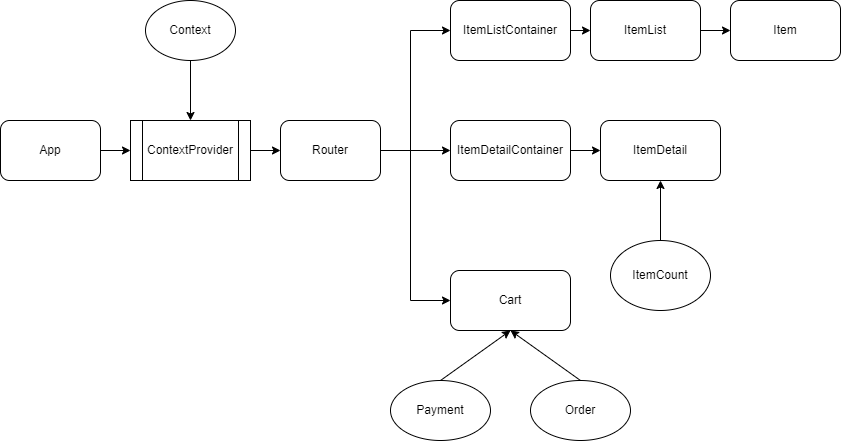

The diagram above was exported from draw.io. Its source (the exported page's mxGraphModel, read from the mxfile embedded in the PNG):
<mxGraphModel dx="1422" dy="794" grid="1" gridSize="10" guides="1" tooltips="1" connect="1" arrows="1" fold="1" page="1" pageScale="1" pageWidth="826" pageHeight="1169" background="none" math="0" shadow="0">
  <root>
    <mxCell id="0" />
    <mxCell id="1" parent="0" />
    <mxCell id="2" value="App" style="rounded=1;whiteSpace=wrap;html=1;" vertex="1" parent="1">
      <mxGeometry x="110" y="240" width="100" height="60" as="geometry" />
    </mxCell>
    <mxCell id="3" value="ContextProvider" style="shape=process;whiteSpace=wrap;html=1;backgroundOutline=1;" vertex="1" parent="1">
      <mxGeometry x="240" y="240" width="120" height="60" as="geometry" />
    </mxCell>
    <mxCell id="4" value="Router" style="rounded=1;whiteSpace=wrap;html=1;" vertex="1" parent="1">
      <mxGeometry x="390" y="240" width="100" height="60" as="geometry" />
    </mxCell>
    <mxCell id="5" value="ItemListContainer" style="rounded=1;whiteSpace=wrap;html=1;" vertex="1" parent="1">
      <mxGeometry x="560" y="120" width="120" height="60" as="geometry" />
    </mxCell>
    <mxCell id="6" value="ItemList" style="rounded=1;whiteSpace=wrap;html=1;" vertex="1" parent="1">
      <mxGeometry x="700" y="120" width="110" height="60" as="geometry" />
    </mxCell>
    <mxCell id="7" value="Item" style="rounded=1;whiteSpace=wrap;html=1;" vertex="1" parent="1">
      <mxGeometry x="840" y="120" width="110" height="60" as="geometry" />
    </mxCell>
    <mxCell id="8" value="ItemDetailContainer" style="rounded=1;whiteSpace=wrap;html=1;" vertex="1" parent="1">
      <mxGeometry x="560" y="240" width="120" height="60" as="geometry" />
    </mxCell>
    <mxCell id="9" value="ItemDetail" style="rounded=1;whiteSpace=wrap;html=1;" vertex="1" parent="1">
      <mxGeometry x="710" y="240" width="120" height="60" as="geometry" />
    </mxCell>
    <mxCell id="10" value="Cart" style="rounded=1;whiteSpace=wrap;html=1;" vertex="1" parent="1">
      <mxGeometry x="560" y="390" width="120" height="60" as="geometry" />
    </mxCell>
    <mxCell id="11" value="ItemCount" style="ellipse;whiteSpace=wrap;html=1;" vertex="1" parent="1">
      <mxGeometry x="720" y="360" width="100" height="70" as="geometry" />
    </mxCell>
    <mxCell id="12" value="Order" style="ellipse;whiteSpace=wrap;html=1;" vertex="1" parent="1">
      <mxGeometry x="640" y="500" width="100" height="60" as="geometry" />
    </mxCell>
    <mxCell id="13" value="Payment" style="ellipse;whiteSpace=wrap;html=1;" vertex="1" parent="1">
      <mxGeometry x="500" y="500" width="100" height="60" as="geometry" />
    </mxCell>
    <mxCell id="14" value="Context" style="ellipse;whiteSpace=wrap;html=1;" vertex="1" parent="1">
      <mxGeometry x="255" y="120" width="90" height="60" as="geometry" />
    </mxCell>
    <mxCell id="15" value="" style="endArrow=classic;html=1;rounded=0;exitX=1;exitY=0.5;exitDx=0;exitDy=0;" edge="1" source="2" target="3" parent="1">
      <mxGeometry width="50" height="50" relative="1" as="geometry">
        <mxPoint x="390" y="130" as="sourcePoint" />
        <mxPoint x="440" y="80" as="targetPoint" />
      </mxGeometry>
    </mxCell>
    <mxCell id="16" value="" style="endArrow=classic;html=1;rounded=0;exitX=1;exitY=0.5;exitDx=0;exitDy=0;entryX=0;entryY=0.5;entryDx=0;entryDy=0;" edge="1" source="3" target="4" parent="1">
      <mxGeometry width="50" height="50" relative="1" as="geometry">
        <mxPoint x="390" y="130" as="sourcePoint" />
        <mxPoint x="440" y="80" as="targetPoint" />
      </mxGeometry>
    </mxCell>
    <mxCell id="17" value="" style="endArrow=classic;html=1;rounded=0;exitX=1;exitY=0.5;exitDx=0;exitDy=0;entryX=0;entryY=0.5;entryDx=0;entryDy=0;" edge="1" source="4" target="8" parent="1">
      <mxGeometry width="50" height="50" relative="1" as="geometry">
        <mxPoint x="540" y="270" as="sourcePoint" />
        <mxPoint x="490" y="80" as="targetPoint" />
      </mxGeometry>
    </mxCell>
    <mxCell id="18" value="" style="endArrow=classic;html=1;rounded=0;entryX=0;entryY=0.5;entryDx=0;entryDy=0;" edge="1" source="8" target="9" parent="1">
      <mxGeometry width="50" height="50" relative="1" as="geometry">
        <mxPoint x="440" y="130" as="sourcePoint" />
        <mxPoint x="490" y="80" as="targetPoint" />
      </mxGeometry>
    </mxCell>
    <mxCell id="19" value="" style="endArrow=classic;html=1;rounded=0;entryX=0.5;entryY=1;entryDx=0;entryDy=0;" edge="1" source="11" target="9" parent="1">
      <mxGeometry width="50" height="50" relative="1" as="geometry">
        <mxPoint x="440" y="130" as="sourcePoint" />
        <mxPoint x="490" y="80" as="targetPoint" />
      </mxGeometry>
    </mxCell>
    <mxCell id="20" value="" style="endArrow=classic;html=1;rounded=0;exitX=0.5;exitY=1;exitDx=0;exitDy=0;entryX=0.5;entryY=0;entryDx=0;entryDy=0;" edge="1" source="14" target="3" parent="1">
      <mxGeometry width="50" height="50" relative="1" as="geometry">
        <mxPoint x="390" y="130" as="sourcePoint" />
        <mxPoint x="440" y="80" as="targetPoint" />
      </mxGeometry>
    </mxCell>
    <mxCell id="21" value="" style="endArrow=classic;html=1;rounded=0;entryX=0;entryY=0.5;entryDx=0;entryDy=0;exitX=1;exitY=0.5;exitDx=0;exitDy=0;" edge="1" source="5" target="6" parent="1">
      <mxGeometry width="50" height="50" relative="1" as="geometry">
        <mxPoint x="440" y="120" as="sourcePoint" />
        <mxPoint x="490" y="70" as="targetPoint" />
      </mxGeometry>
    </mxCell>
    <mxCell id="22" value="" style="endArrow=classic;html=1;rounded=0;entryX=0;entryY=0.5;entryDx=0;entryDy=0;exitX=1;exitY=0.5;exitDx=0;exitDy=0;" edge="1" source="6" target="7" parent="1">
      <mxGeometry width="50" height="50" relative="1" as="geometry">
        <mxPoint x="440" y="120" as="sourcePoint" />
        <mxPoint x="490" y="70" as="targetPoint" />
      </mxGeometry>
    </mxCell>
    <mxCell id="23" value="" style="endArrow=classic;html=1;rounded=0;entryX=0.5;entryY=1;entryDx=0;entryDy=0;exitX=0.5;exitY=0;exitDx=0;exitDy=0;" edge="1" source="13" target="10" parent="1">
      <mxGeometry width="50" height="50" relative="1" as="geometry">
        <mxPoint x="620" y="480" as="sourcePoint" />
        <mxPoint x="490" y="280" as="targetPoint" />
      </mxGeometry>
    </mxCell>
    <mxCell id="24" value="" style="endArrow=classic;html=1;rounded=0;entryX=0.5;entryY=1;entryDx=0;entryDy=0;exitX=0.5;exitY=0;exitDx=0;exitDy=0;" edge="1" source="12" target="10" parent="1">
      <mxGeometry width="50" height="50" relative="1" as="geometry">
        <mxPoint x="720" y="480" as="sourcePoint" />
        <mxPoint x="490" y="280" as="targetPoint" />
      </mxGeometry>
    </mxCell>
    <mxCell id="25" value="" style="endArrow=classic;startArrow=classic;html=1;rounded=0;entryX=0;entryY=0.5;entryDx=0;entryDy=0;exitX=0;exitY=0.5;exitDx=0;exitDy=0;" edge="1" source="10" target="5" parent="1">
      <mxGeometry width="50" height="50" relative="1" as="geometry">
        <mxPoint x="520" y="420" as="sourcePoint" />
        <mxPoint x="440" y="280" as="targetPoint" />
        <Array as="points">
          <mxPoint x="520" y="420" />
          <mxPoint x="520" y="150" />
        </Array>
      </mxGeometry>
    </mxCell>
  </root>
</mxGraphModel>